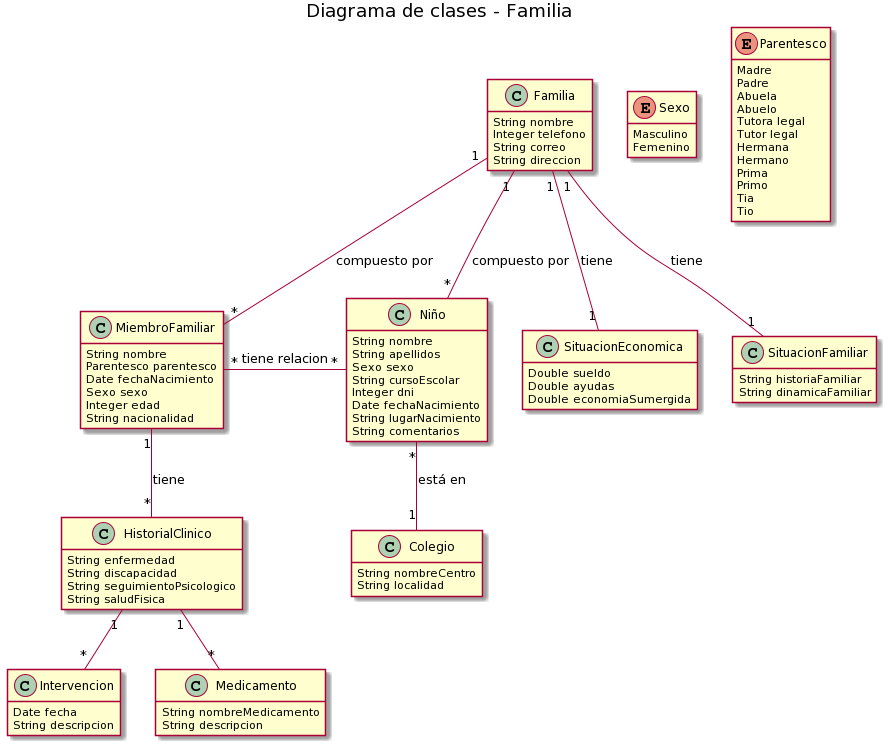

The diagram above was rendered by PlantUML. Its source (embedded in the PNG):
@startuml
hide methods

title Diagrama de clases - Familia

class MiembroFamiliar{
    String nombre
    Parentesco parentesco
    Date fechaNacimiento
    Sexo sexo
    Integer edad
    String nacionalidad
}

class Niño{
    String nombre
    String apellidos
    Sexo sexo
    String cursoEscolar
    Integer dni
    Date fechaNacimiento
    String lugarNacimiento
    String comentarios
}

class SituacionEconomica{
    Double sueldo
    Double ayudas
    Double economiaSumergida
}

class HistorialClinico{
    String enfermedad
    String discapacidad
    String seguimientoPsicologico
    String saludFisica
}

class SituacionFamiliar{
    String historiaFamiliar
    String dinamicaFamiliar
}
class Familia{
    String nombre
    Integer telefono   
    String correo
    String direccion
}

class Colegio{
    String nombreCentro
    String localidad
}

enum Sexo{
    Masculino
    Femenino
}

enum Parentesco{
    Madre
    Padre
    Abuela
    Abuelo
    Tutora legal
    Tutor legal
    Hermana
    Hermano
    Prima
    Primo
    Tia
    Tio
}

class Intervencion{
    Date fecha
    String descripcion
}

class Medicamento{
    String nombreMedicamento
    String descripcion
}

Familia "1"--"*" MiembroFamiliar:compuesto por
Familia "1"--"*" Niño:compuesto por
Familia"1"--"1" SituacionEconomica:tiene
MiembroFamiliar "1"--"*" HistorialClinico:tiene
Familia "1"--"1" SituacionFamiliar:tiene
Niño "*"-left-"*"MiembroFamiliar:tiene relacion
Niño "*"-down-"1"Colegio:está en 
HistorialClinico "1"-down-"*"Medicamento
HistorialClinico "1"-down-"*"Intervencion
@enduml